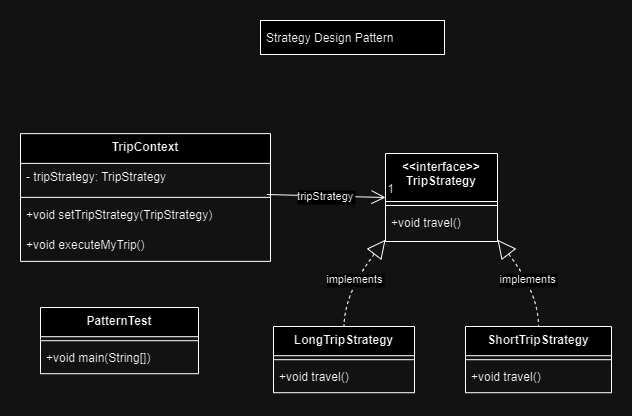

The diagram above was exported from draw.io. Its source (the exported page's mxGraphModel, read from the mxfile embedded in the PNG):
<mxGraphModel dx="1434" dy="764" grid="1" gridSize="10" guides="1" tooltips="1" connect="1" arrows="1" fold="1" page="1" pageScale="1" pageWidth="850" pageHeight="1100" math="0" shadow="0">
  <root>
    <mxCell id="0" />
    <mxCell id="1" parent="0" />
    <mxCell id="EXKI7uxj9aETM6JI-BED-1" value="&lt;&lt;interface&gt;&gt;&#10;TripStrategy" style="swimlane;fontStyle=1;align=center;verticalAlign=top;childLayout=stackLayout;horizontal=1;startSize=48;horizontalStack=0;resizeParent=1;resizeParentMax=0;resizeLast=0;collapsible=0;marginBottom=0;" parent="1" vertex="1">
      <mxGeometry x="385" y="363" width="112" height="88" as="geometry" />
    </mxCell>
    <mxCell id="EXKI7uxj9aETM6JI-BED-2" style="line;strokeWidth=1;fillColor=none;align=left;verticalAlign=middle;spacingTop=-1;spacingLeft=3;spacingRight=3;rotatable=0;labelPosition=right;points=[];portConstraint=eastwest;strokeColor=inherit;" parent="EXKI7uxj9aETM6JI-BED-1" vertex="1">
      <mxGeometry y="48" width="112" height="8" as="geometry" />
    </mxCell>
    <mxCell id="EXKI7uxj9aETM6JI-BED-3" value="+void travel()" style="text;strokeColor=none;fillColor=none;align=left;verticalAlign=top;spacingLeft=4;spacingRight=4;overflow=hidden;rotatable=0;points=[[0,0.5],[1,0.5]];portConstraint=eastwest;" parent="EXKI7uxj9aETM6JI-BED-1" vertex="1">
      <mxGeometry y="56" width="112" height="32" as="geometry" />
    </mxCell>
    <mxCell id="EXKI7uxj9aETM6JI-BED-4" value="PatternTest" style="swimlane;fontStyle=1;align=center;verticalAlign=top;childLayout=stackLayout;horizontal=1;startSize=29.2;horizontalStack=0;resizeParent=1;resizeParentMax=0;resizeLast=0;collapsible=0;marginBottom=0;" parent="1" vertex="1">
      <mxGeometry x="40" y="517" width="158" height="66.2" as="geometry" />
    </mxCell>
    <mxCell id="EXKI7uxj9aETM6JI-BED-5" style="line;strokeWidth=1;fillColor=none;align=left;verticalAlign=middle;spacingTop=-1;spacingLeft=3;spacingRight=3;rotatable=0;labelPosition=right;points=[];portConstraint=eastwest;strokeColor=inherit;" parent="EXKI7uxj9aETM6JI-BED-4" vertex="1">
      <mxGeometry y="29.2" width="158" height="8" as="geometry" />
    </mxCell>
    <mxCell id="EXKI7uxj9aETM6JI-BED-6" value="+void main(String[])" style="text;strokeColor=none;fillColor=none;align=left;verticalAlign=top;spacingLeft=4;spacingRight=4;overflow=hidden;rotatable=0;points=[[0,0.5],[1,0.5]];portConstraint=eastwest;" parent="EXKI7uxj9aETM6JI-BED-4" vertex="1">
      <mxGeometry y="37.2" width="158" height="29" as="geometry" />
    </mxCell>
    <mxCell id="EXKI7uxj9aETM6JI-BED-11" value="LongTripStrategy" style="swimlane;fontStyle=1;align=center;verticalAlign=top;childLayout=stackLayout;horizontal=1;startSize=29.2;horizontalStack=0;resizeParent=1;resizeParentMax=0;resizeLast=0;collapsible=0;marginBottom=0;" parent="1" vertex="1">
      <mxGeometry x="273" y="536" width="141" height="66.2" as="geometry" />
    </mxCell>
    <mxCell id="EXKI7uxj9aETM6JI-BED-12" style="line;strokeWidth=1;fillColor=none;align=left;verticalAlign=middle;spacingTop=-1;spacingLeft=3;spacingRight=3;rotatable=0;labelPosition=right;points=[];portConstraint=eastwest;strokeColor=inherit;" parent="EXKI7uxj9aETM6JI-BED-11" vertex="1">
      <mxGeometry y="29.2" width="141" height="8" as="geometry" />
    </mxCell>
    <mxCell id="EXKI7uxj9aETM6JI-BED-13" value="+void travel()" style="text;strokeColor=none;fillColor=none;align=left;verticalAlign=top;spacingLeft=4;spacingRight=4;overflow=hidden;rotatable=0;points=[[0,0.5],[1,0.5]];portConstraint=eastwest;" parent="EXKI7uxj9aETM6JI-BED-11" vertex="1">
      <mxGeometry y="37.2" width="141" height="29" as="geometry" />
    </mxCell>
    <mxCell id="EXKI7uxj9aETM6JI-BED-14" value="ShortTripStrategy" style="swimlane;fontStyle=1;align=center;verticalAlign=top;childLayout=stackLayout;horizontal=1;startSize=29.2;horizontalStack=0;resizeParent=1;resizeParentMax=0;resizeLast=0;collapsible=0;marginBottom=0;" parent="1" vertex="1">
      <mxGeometry x="465" y="536" width="146" height="66.2" as="geometry" />
    </mxCell>
    <mxCell id="EXKI7uxj9aETM6JI-BED-15" style="line;strokeWidth=1;fillColor=none;align=left;verticalAlign=middle;spacingTop=-1;spacingLeft=3;spacingRight=3;rotatable=0;labelPosition=right;points=[];portConstraint=eastwest;strokeColor=inherit;" parent="EXKI7uxj9aETM6JI-BED-14" vertex="1">
      <mxGeometry y="29.2" width="146" height="8" as="geometry" />
    </mxCell>
    <mxCell id="EXKI7uxj9aETM6JI-BED-16" value="+void travel()" style="text;strokeColor=none;fillColor=none;align=left;verticalAlign=top;spacingLeft=4;spacingRight=4;overflow=hidden;rotatable=0;points=[[0,0.5],[1,0.5]];portConstraint=eastwest;" parent="EXKI7uxj9aETM6JI-BED-14" vertex="1">
      <mxGeometry y="37.2" width="146" height="29" as="geometry" />
    </mxCell>
    <mxCell id="EXKI7uxj9aETM6JI-BED-17" value="Strategy Design Pattern " style="align=left;spacingLeft=4;" parent="1" vertex="1">
      <mxGeometry x="260" y="230" width="184" height="34" as="geometry" />
    </mxCell>
    <mxCell id="EXKI7uxj9aETM6JI-BED-18" value="tripStrategy" style="curved=1;startArrow=none;endArrow=open;endSize=12;entryX=0;entryY=0.5;rounded=0;entryDx=0;entryDy=0;exitX=0.985;exitY=1.038;exitDx=0;exitDy=0;exitPerimeter=0;" parent="1" source="lOaPmL5iXISQwbRItPva-2" target="EXKI7uxj9aETM6JI-BED-1" edge="1">
      <mxGeometry relative="1" as="geometry">
        <Array as="points" />
        <mxPoint x="277.0799999999999" y="406.0025714285716" as="sourcePoint" />
      </mxGeometry>
    </mxCell>
    <mxCell id="EXKI7uxj9aETM6JI-BED-19" value="1" style="edgeLabel;resizable=0;labelBackgroundColor=none;fontSize=12;align=left;verticalAlign=bottom;" parent="EXKI7uxj9aETM6JI-BED-18" vertex="1">
      <mxGeometry x="1" relative="1" as="geometry" />
    </mxCell>
    <mxCell id="EXKI7uxj9aETM6JI-BED-20" value="implements" style="curved=1;dashed=1;startArrow=block;startSize=16;startFill=0;endArrow=none;exitX=0;exitY=0.98;entryX=0.5;entryY=0;rounded=0;" parent="1" source="EXKI7uxj9aETM6JI-BED-1" target="EXKI7uxj9aETM6JI-BED-11" edge="1">
      <mxGeometry relative="1" as="geometry">
        <Array as="points">
          <mxPoint x="344" y="502" />
        </Array>
      </mxGeometry>
    </mxCell>
    <mxCell id="EXKI7uxj9aETM6JI-BED-21" value="implements" style="curved=1;dashed=1;startArrow=block;startSize=16;startFill=0;endArrow=none;exitX=1;exitY=0.98;entryX=0.5;entryY=0;rounded=0;" parent="1" source="EXKI7uxj9aETM6JI-BED-1" target="EXKI7uxj9aETM6JI-BED-14" edge="1">
      <mxGeometry relative="1" as="geometry">
        <Array as="points">
          <mxPoint x="538" y="502" />
        </Array>
      </mxGeometry>
    </mxCell>
    <mxCell id="lOaPmL5iXISQwbRItPva-1" value="TripContext" style="swimlane;fontStyle=1;align=center;verticalAlign=top;childLayout=stackLayout;horizontal=1;startSize=29.75;horizontalStack=0;resizeParent=1;resizeParentMax=0;resizeLast=0;collapsible=0;marginBottom=0;" vertex="1" parent="1">
      <mxGeometry x="20" y="343.13" width="250" height="127.75" as="geometry" />
    </mxCell>
    <mxCell id="lOaPmL5iXISQwbRItPva-2" value="- tripStrategy: TripStrategy" style="text;strokeColor=none;fillColor=none;align=left;verticalAlign=top;spacingLeft=4;spacingRight=4;overflow=hidden;rotatable=0;points=[[0,0.5],[1,0.5]];portConstraint=eastwest;" vertex="1" parent="lOaPmL5iXISQwbRItPva-1">
      <mxGeometry y="29.75" width="250" height="30" as="geometry" />
    </mxCell>
    <mxCell id="lOaPmL5iXISQwbRItPva-3" style="line;strokeWidth=1;fillColor=none;align=left;verticalAlign=middle;spacingTop=-1;spacingLeft=3;spacingRight=3;rotatable=0;labelPosition=right;points=[];portConstraint=eastwest;strokeColor=inherit;" vertex="1" parent="lOaPmL5iXISQwbRItPva-1">
      <mxGeometry y="59.75" width="250" height="8" as="geometry" />
    </mxCell>
    <mxCell id="lOaPmL5iXISQwbRItPva-4" value="+void setTripStrategy(TripStrategy)" style="text;strokeColor=none;fillColor=none;align=left;verticalAlign=top;spacingLeft=4;spacingRight=4;overflow=hidden;rotatable=0;points=[[0,0.5],[1,0.5]];portConstraint=eastwest;" vertex="1" parent="lOaPmL5iXISQwbRItPva-1">
      <mxGeometry y="67.75" width="250" height="30" as="geometry" />
    </mxCell>
    <mxCell id="lOaPmL5iXISQwbRItPva-5" value="+void executeMyTrip()" style="text;strokeColor=none;fillColor=none;align=left;verticalAlign=top;spacingLeft=4;spacingRight=4;overflow=hidden;rotatable=0;points=[[0,0.5],[1,0.5]];portConstraint=eastwest;" vertex="1" parent="lOaPmL5iXISQwbRItPva-1">
      <mxGeometry y="97.75" width="250" height="30" as="geometry" />
    </mxCell>
  </root>
</mxGraphModel>